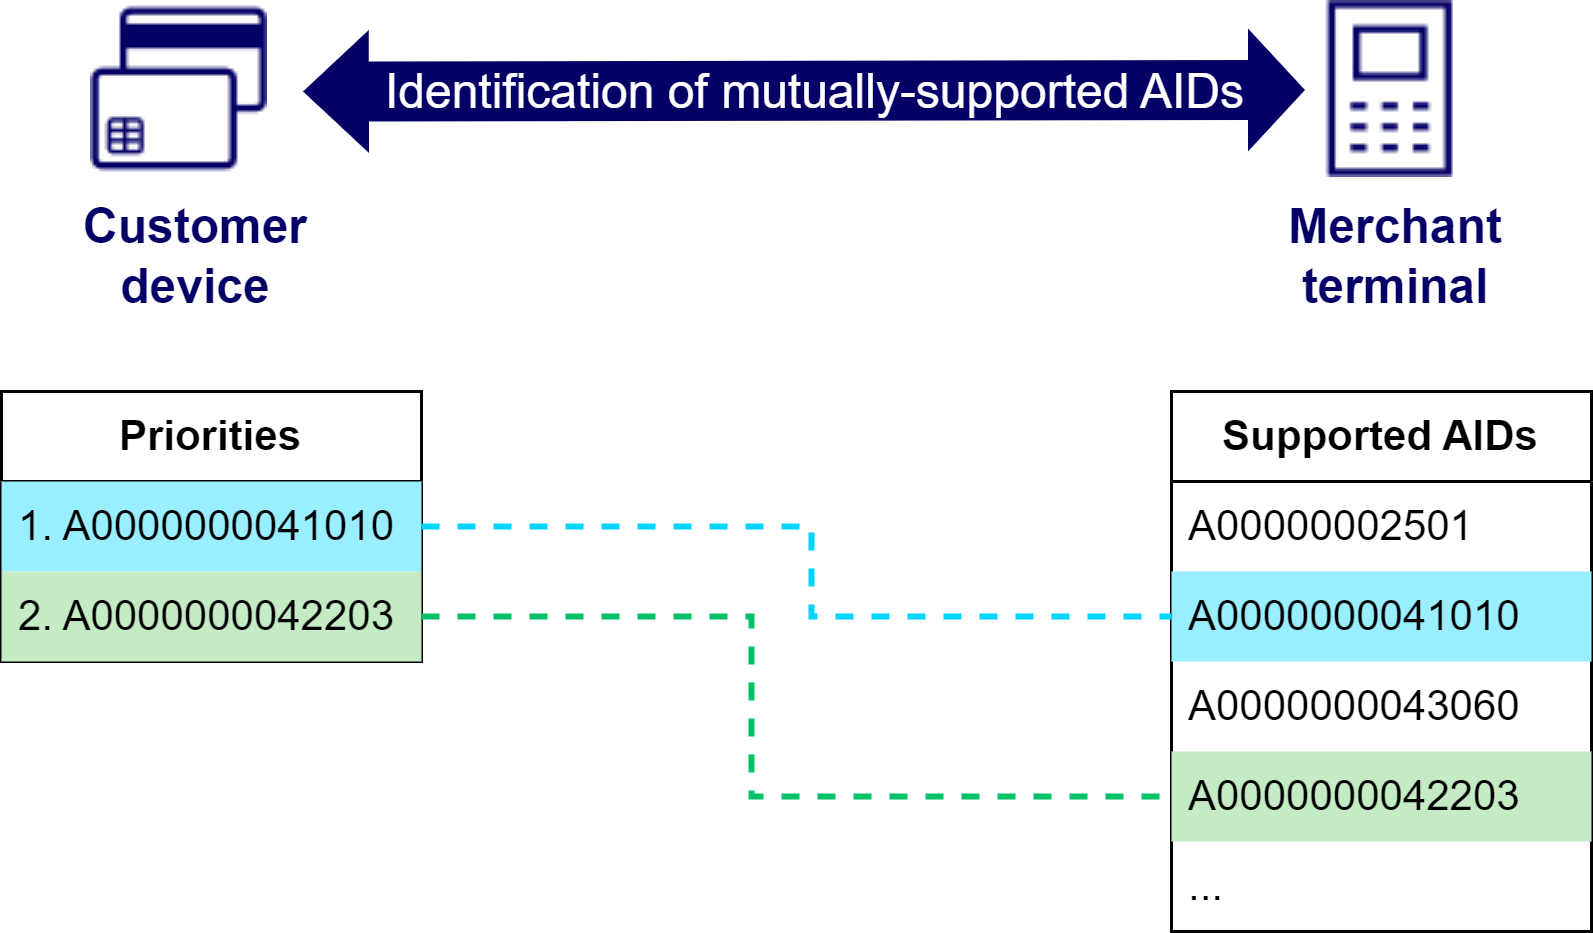

The diagram above was exported from draw.io. Its source (the exported page's mxGraphModel, read from the mxfile embedded in the PNG):
<mxGraphModel dx="2074" dy="1205" grid="1" gridSize="10" guides="1" tooltips="1" connect="1" arrows="1" fold="1" page="1" pageScale="1" pageWidth="850" pageHeight="1100" math="0" shadow="0">
  <root>
    <mxCell id="0" />
    <mxCell id="1" parent="0" />
    <mxCell id="HzuAGEImB4LSxbT67hB6-1" value="" style="shape=image;verticalLabelPosition=bottom;labelBackgroundColor=default;verticalAlign=top;aspect=fixed;imageAspect=0;image=data:image/png,(base64 omitted: 1020 chars);" parent="1" vertex="1">
      <mxGeometry x="30" y="20" width="59" height="59" as="geometry" />
    </mxCell>
    <mxCell id="HzuAGEImB4LSxbT67hB6-3" value="" style="shape=image;verticalLabelPosition=bottom;labelBackgroundColor=default;verticalAlign=top;aspect=fixed;imageAspect=0;image=data:image/png,(base64 omitted: 544 chars);" parent="1" vertex="1">
      <mxGeometry x="435" y="20" width="60" height="59" as="geometry" />
    </mxCell>
    <mxCell id="HzuAGEImB4LSxbT67hB6-4" value="Customer device" style="text;html=1;align=center;verticalAlign=middle;whiteSpace=wrap;rounded=0;fontColor=#040066;fontFamily=Arial;fontSize=16;fontStyle=1" parent="1" vertex="1">
      <mxGeometry y="90" width="130" height="30" as="geometry" />
    </mxCell>
    <mxCell id="HzuAGEImB4LSxbT67hB6-5" value="Merchant terminal" style="text;html=1;align=center;verticalAlign=middle;whiteSpace=wrap;rounded=0;fontColor=#040066;fontFamily=Arial;fontSize=16;fontStyle=1" parent="1" vertex="1">
      <mxGeometry x="400" y="90" width="130" height="30" as="geometry" />
    </mxCell>
    <mxCell id="HzuAGEImB4LSxbT67hB6-6" value="" style="shape=flexArrow;endArrow=classic;startArrow=classic;html=1;rounded=0;entryX=0;entryY=0.5;entryDx=0;entryDy=0;fillColor=#040066;strokeColor=none;width=20;startSize=6.9862068965517246;" parent="1" target="HzuAGEImB4LSxbT67hB6-3" edge="1">
      <mxGeometry width="100" height="100" relative="1" as="geometry">
        <mxPoint x="100" y="50" as="sourcePoint" />
        <mxPoint x="290" y="190" as="targetPoint" />
      </mxGeometry>
    </mxCell>
    <mxCell id="HzuAGEImB4LSxbT67hB6-7" value="Identification of mutually-supported AIDs" style="edgeLabel;html=1;align=center;verticalAlign=middle;resizable=0;points=[];labelBackgroundColor=none;fontColor=#FFFFFF;fontFamily=Arial;fontStyle=0;fontSize=16;" parent="HzuAGEImB4LSxbT67hB6-6" vertex="1" connectable="0">
      <mxGeometry x="0.1481" y="-3" relative="1" as="geometry">
        <mxPoint x="-22" y="-3" as="offset" />
      </mxGeometry>
    </mxCell>
    <mxCell id="HzuAGEImB4LSxbT67hB6-8" value="Priorities" style="swimlane;fontStyle=1;childLayout=stackLayout;horizontal=1;startSize=30;horizontalStack=0;resizeParent=1;resizeParentMax=0;resizeLast=0;collapsible=1;marginBottom=0;whiteSpace=wrap;html=1;fontFamily=Arial;swimlaneLine=1;rounded=0;shadow=0;glass=0;fontSize=14;" parent="1" vertex="1">
      <mxGeometry y="150" width="140" height="90" as="geometry">
        <mxRectangle y="150" width="90" height="30" as="alternateBounds" />
      </mxGeometry>
    </mxCell>
    <mxCell id="HzuAGEImB4LSxbT67hB6-9" value="1.&amp;nbsp;A0000000041010" style="text;strokeColor=none;fillColor=#99EEFF;align=left;verticalAlign=middle;spacingLeft=4;spacingRight=4;overflow=hidden;points=[[0,0.5],[1,0.5]];portConstraint=eastwest;rotatable=0;whiteSpace=wrap;html=1;fontSize=14;fontFamily=Arial;" parent="HzuAGEImB4LSxbT67hB6-8" vertex="1">
      <mxGeometry y="30" width="140" height="30" as="geometry" />
    </mxCell>
    <mxCell id="HzuAGEImB4LSxbT67hB6-10" value="2.&amp;nbsp;A0000000042203" style="text;strokeColor=none;fillColor=#C4EBC3;align=left;verticalAlign=middle;spacingLeft=4;spacingRight=4;overflow=hidden;points=[[0,0.5],[1,0.5]];portConstraint=eastwest;rotatable=0;whiteSpace=wrap;html=1;fontSize=14;fontFamily=Arial;" parent="HzuAGEImB4LSxbT67hB6-8" vertex="1">
      <mxGeometry y="60" width="140" height="30" as="geometry" />
    </mxCell>
    <mxCell id="HzuAGEImB4LSxbT67hB6-12" value="Supported AIDs" style="swimlane;fontStyle=1;childLayout=stackLayout;horizontal=1;startSize=30;horizontalStack=0;resizeParent=1;resizeParentMax=0;resizeLast=0;collapsible=1;marginBottom=0;whiteSpace=wrap;html=1;fontFamily=Arial;swimlaneLine=1;rounded=0;shadow=0;glass=0;fontSize=14;" parent="1" vertex="1">
      <mxGeometry x="390" y="150" width="140" height="180" as="geometry">
        <mxRectangle y="150" width="90" height="30" as="alternateBounds" />
      </mxGeometry>
    </mxCell>
    <mxCell id="HzuAGEImB4LSxbT67hB6-13" value="A00000002501" style="text;strokeColor=none;fillColor=none;align=left;verticalAlign=middle;spacingLeft=4;spacingRight=4;overflow=hidden;points=[[0,0.5],[1,0.5]];portConstraint=eastwest;rotatable=0;whiteSpace=wrap;html=1;fontSize=14;fontFamily=Arial;" parent="HzuAGEImB4LSxbT67hB6-12" vertex="1">
      <mxGeometry y="30" width="140" height="30" as="geometry" />
    </mxCell>
    <mxCell id="HzuAGEImB4LSxbT67hB6-14" value="A0000000041010" style="text;strokeColor=none;fillColor=#99EEFF;align=left;verticalAlign=middle;spacingLeft=4;spacingRight=4;overflow=hidden;points=[[0,0.5],[1,0.5]];portConstraint=eastwest;rotatable=0;whiteSpace=wrap;html=1;fontSize=14;fontFamily=Arial;" parent="HzuAGEImB4LSxbT67hB6-12" vertex="1">
      <mxGeometry y="60" width="140" height="30" as="geometry" />
    </mxCell>
    <mxCell id="HzuAGEImB4LSxbT67hB6-17" value="A0000000043060" style="text;strokeColor=none;fillColor=none;align=left;verticalAlign=middle;spacingLeft=4;spacingRight=4;overflow=hidden;points=[[0,0.5],[1,0.5]];portConstraint=eastwest;rotatable=0;whiteSpace=wrap;html=1;fontSize=14;fontFamily=Arial;" parent="HzuAGEImB4LSxbT67hB6-12" vertex="1">
      <mxGeometry y="90" width="140" height="30" as="geometry" />
    </mxCell>
    <mxCell id="HzuAGEImB4LSxbT67hB6-16" value="A0000000042203" style="text;strokeColor=none;fillColor=#C4EBC3;align=left;verticalAlign=middle;spacingLeft=4;spacingRight=4;overflow=hidden;points=[[0,0.5],[1,0.5]];portConstraint=eastwest;rotatable=0;whiteSpace=wrap;html=1;fontSize=14;fontFamily=Arial;" parent="HzuAGEImB4LSxbT67hB6-12" vertex="1">
      <mxGeometry y="120" width="140" height="30" as="geometry" />
    </mxCell>
    <mxCell id="HzuAGEImB4LSxbT67hB6-18" value="..." style="text;strokeColor=none;fillColor=none;align=left;verticalAlign=middle;spacingLeft=4;spacingRight=4;overflow=hidden;points=[[0,0.5],[1,0.5]];portConstraint=eastwest;rotatable=0;whiteSpace=wrap;html=1;fontSize=14;fontFamily=Arial;" parent="HzuAGEImB4LSxbT67hB6-12" vertex="1">
      <mxGeometry y="150" width="140" height="30" as="geometry" />
    </mxCell>
    <mxCell id="HzuAGEImB4LSxbT67hB6-20" value="" style="endArrow=none;startArrow=none;html=1;rounded=0;exitX=1;exitY=0.5;exitDx=0;exitDy=0;entryX=0;entryY=0.5;entryDx=0;entryDy=0;edgeStyle=orthogonalEdgeStyle;fillColor=#dae8fc;strokeColor=#00D4FF;startFill=0;endFill=0;dashed=1;strokeWidth=2;fontSize=14;fontFamily=Arial;" parent="1" source="HzuAGEImB4LSxbT67hB6-9" target="HzuAGEImB4LSxbT67hB6-14" edge="1">
      <mxGeometry width="50" height="50" relative="1" as="geometry">
        <mxPoint x="280" y="220" as="sourcePoint" />
        <mxPoint x="330" y="170" as="targetPoint" />
        <Array as="points">
          <mxPoint x="270" y="195" />
          <mxPoint x="270" y="225" />
        </Array>
      </mxGeometry>
    </mxCell>
    <mxCell id="HzuAGEImB4LSxbT67hB6-22" value="" style="endArrow=none;startArrow=none;html=1;rounded=0;exitX=1;exitY=0.5;exitDx=0;exitDy=0;entryX=0;entryY=0.5;entryDx=0;entryDy=0;edgeStyle=orthogonalEdgeStyle;fillColor=#d5e8d4;strokeColor=#00C167;strokeWidth=2;startFill=0;endFill=0;dashed=1;fontSize=14;fontFamily=Arial;" parent="1" source="HzuAGEImB4LSxbT67hB6-10" target="HzuAGEImB4LSxbT67hB6-16" edge="1">
      <mxGeometry width="50" height="50" relative="1" as="geometry">
        <mxPoint x="110" y="330" as="sourcePoint" />
        <mxPoint x="360" y="360" as="targetPoint" />
        <Array as="points">
          <mxPoint x="250" y="225" />
          <mxPoint x="250" y="285" />
        </Array>
      </mxGeometry>
    </mxCell>
  </root>
</mxGraphModel>